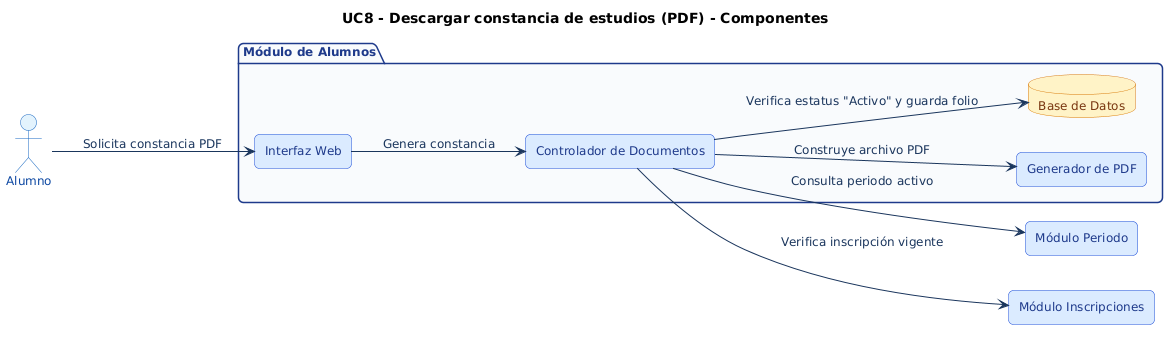

The diagram above was rendered by PlantUML. Its source (embedded in the PNG):
@startuml
' === ESTILO HOMOLOGADO EQUIPO 1 (ACTIVIDAD 3) ===
skinparam shadowing false
skinparam roundcorner 10
skinparam defaultFontName Arial
skinparam defaultFontSize 12
skinparam ArrowColor #1B365D
skinparam ArrowFontColor #1B365D
skinparam actor {
    BackgroundColor #E3F2FD
    BorderColor #1565C0
    FontColor #0D47A1
}
skinparam package {
    BackgroundColor #F8FAFC
    BorderColor #1E3A8A
    FontColor #1E3A8A
}
skinparam rectangle {
    BackgroundColor #FFFFFF
    BorderColor #1E3A8A
    FontColor #0F172A
}
skinparam usecase {
    BackgroundColor #E0F2FE
    BorderColor #0284C7
    FontColor #0C4A6E
}
skinparam component {
    BackgroundColor #DBEAFE
    BorderColor #1D4ED8
    FontColor #1E3A8A
}
skinparam database {
    BackgroundColor #FEF3C7
    BorderColor #D97706
    FontColor #78350F
}
skinparam sequence {
    ParticipantBackgroundColor #DBEAFE
    ParticipantBorderColor #1D4ED8
    ParticipantFontColor #1E3A8A
    BoundaryBackgroundColor #E0F2FE
    BoundaryBorderColor #0284C7
    ControlBackgroundColor #DCFCE7
    ControlBorderColor #15803D
    LifeLineBorderColor #64748B
}
skinparam activity {
    BackgroundColor #DBEAFE
    BorderColor #1D4ED8
    FontColor #1E3A8A
    DiamondBackgroundColor #FEF3C7
    DiamondBorderColor #D97706
}
skinparam state {
    BackgroundColor #E0F2FE
    BorderColor #0369A1
    FontColor #0C4A6E
}
skinparam class {
    BackgroundColor #F0F9FF
    BorderColor #0284C7
    HeaderBackgroundColor #0284C7
    FontColor #0F172A
}
title UC8 - Descargar constancia de estudios (PDF) - Componentes
left to right direction
skinparam componentStyle rectangle

actor "Alumno" as A
package "Módulo de Alumnos" {
    component "Interfaz Web" as UI
    component "Controlador de Documentos" as Ctrl
    component "Generador de PDF" as PDF
    database "Base de Datos" as BD
}
component "Módulo Periodo" as Per
component "Módulo Inscripciones" as Insc

A --> UI : Solicita constancia PDF
UI --> Ctrl : Genera constancia
Ctrl --> BD : Verifica estatus "Activo" y guarda folio
Ctrl --> Per : Consulta periodo activo
Ctrl --> Insc : Verifica inscripción vigente
Ctrl --> PDF : Construye archivo PDF
@enduml